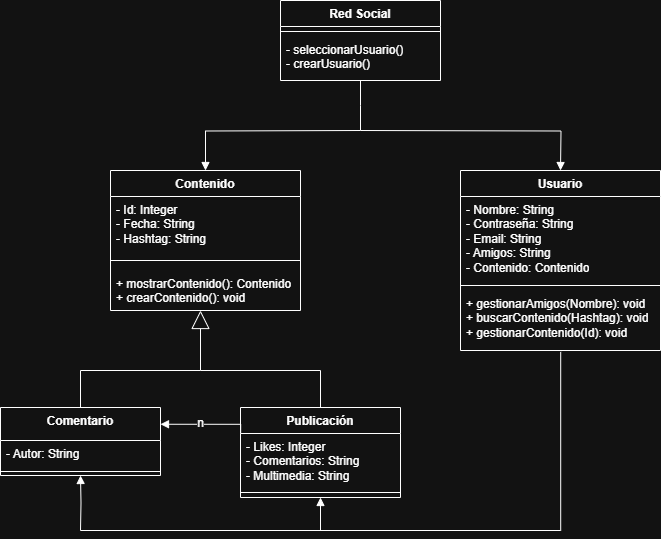

The diagram above was exported from draw.io. Its source (the exported page's mxGraphModel, read from the mxfile embedded in the PNG):
<mxGraphModel dx="1050" dy="671" grid="1" gridSize="10" guides="1" tooltips="1" connect="1" arrows="1" fold="1" page="1" pageScale="1" pageWidth="827" pageHeight="1169" math="0" shadow="0">
  <root>
    <mxCell id="WIyWlLk6GJQsqaUBKTNV-0" />
    <mxCell id="WIyWlLk6GJQsqaUBKTNV-1" parent="WIyWlLk6GJQsqaUBKTNV-0" />
    <mxCell id="s699RsXedqeOyzz-GIu1-4" value="&lt;div&gt;Contenido&lt;/div&gt;&lt;div&gt;&lt;br&gt;&lt;/div&gt;" style="swimlane;fontStyle=1;align=center;verticalAlign=top;childLayout=stackLayout;horizontal=1;startSize=26;horizontalStack=0;resizeParent=1;resizeParentMax=0;resizeLast=0;collapsible=1;marginBottom=0;whiteSpace=wrap;html=1;" parent="WIyWlLk6GJQsqaUBKTNV-1" vertex="1">
      <mxGeometry x="190" y="280" width="190" height="140" as="geometry" />
    </mxCell>
    <mxCell id="s699RsXedqeOyzz-GIu1-5" value="&lt;div&gt;- Id: Integer&lt;/div&gt;&lt;div&gt;- Fecha: String&lt;/div&gt;&lt;div&gt;- Hashtag: String&lt;/div&gt;" style="text;strokeColor=none;fillColor=none;align=left;verticalAlign=top;spacingLeft=4;spacingRight=4;overflow=hidden;rotatable=0;points=[[0,0.5],[1,0.5]];portConstraint=eastwest;whiteSpace=wrap;html=1;" parent="s699RsXedqeOyzz-GIu1-4" vertex="1">
      <mxGeometry y="26" width="190" height="54" as="geometry" />
    </mxCell>
    <mxCell id="s699RsXedqeOyzz-GIu1-6" value="" style="line;strokeWidth=1;fillColor=none;align=left;verticalAlign=middle;spacingTop=-1;spacingLeft=3;spacingRight=3;rotatable=0;labelPosition=right;points=[];portConstraint=eastwest;strokeColor=inherit;" parent="s699RsXedqeOyzz-GIu1-4" vertex="1">
      <mxGeometry y="80" width="190" height="20" as="geometry" />
    </mxCell>
    <mxCell id="s699RsXedqeOyzz-GIu1-74" value="&lt;div&gt;+ mostrarContenido(): Contenido&lt;/div&gt;&lt;div&gt;+ crearContenido(): void&lt;/div&gt;" style="text;strokeColor=none;fillColor=none;align=left;verticalAlign=top;spacingLeft=4;spacingRight=4;overflow=hidden;rotatable=0;points=[[0,0.5],[1,0.5]];portConstraint=eastwest;whiteSpace=wrap;html=1;" parent="s699RsXedqeOyzz-GIu1-4" vertex="1">
      <mxGeometry y="100" width="190" height="40" as="geometry" />
    </mxCell>
    <mxCell id="s699RsXedqeOyzz-GIu1-16" value="Red Social" style="swimlane;fontStyle=1;align=center;verticalAlign=top;childLayout=stackLayout;horizontal=1;startSize=26;horizontalStack=0;resizeParent=1;resizeParentMax=0;resizeLast=0;collapsible=1;marginBottom=0;whiteSpace=wrap;html=1;fillColor=none;" parent="WIyWlLk6GJQsqaUBKTNV-1" vertex="1">
      <mxGeometry x="360" y="110" width="160" height="80" as="geometry" />
    </mxCell>
    <mxCell id="s699RsXedqeOyzz-GIu1-18" value="" style="line;strokeWidth=1;fillColor=none;align=left;verticalAlign=middle;spacingTop=-1;spacingLeft=3;spacingRight=3;rotatable=0;labelPosition=right;points=[];portConstraint=eastwest;strokeColor=inherit;" parent="s699RsXedqeOyzz-GIu1-16" vertex="1">
      <mxGeometry y="26" width="160" height="10" as="geometry" />
    </mxCell>
    <mxCell id="s699RsXedqeOyzz-GIu1-69" value="&lt;div&gt;- seleccionarUsuario()&lt;/div&gt;&lt;div&gt;- crearUsuario()&lt;/div&gt;" style="text;strokeColor=none;fillColor=none;align=left;verticalAlign=top;spacingLeft=4;spacingRight=4;overflow=hidden;rotatable=0;points=[[0,0.5],[1,0.5]];portConstraint=eastwest;whiteSpace=wrap;html=1;" parent="s699RsXedqeOyzz-GIu1-16" vertex="1">
      <mxGeometry y="36" width="160" height="44" as="geometry" />
    </mxCell>
    <mxCell id="s699RsXedqeOyzz-GIu1-21" value="Usuario" style="swimlane;fontStyle=1;align=center;verticalAlign=top;childLayout=stackLayout;horizontal=1;startSize=26;horizontalStack=0;resizeParent=1;resizeParentMax=0;resizeLast=0;collapsible=1;marginBottom=0;whiteSpace=wrap;html=1;" parent="WIyWlLk6GJQsqaUBKTNV-1" vertex="1">
      <mxGeometry x="540" y="280" width="200" height="180" as="geometry" />
    </mxCell>
    <mxCell id="s699RsXedqeOyzz-GIu1-75" value="&lt;div&gt;- Nombre: String&lt;/div&gt;&lt;div&gt;- Contraseña: String&lt;/div&gt;&lt;div&gt;- Email: String&lt;/div&gt;&lt;div&gt;- Amigos: String&lt;/div&gt;&lt;div&gt;- Contenido: Contenido&lt;/div&gt;&lt;div&gt;&lt;br&gt;&lt;/div&gt;" style="text;strokeColor=none;fillColor=none;align=left;verticalAlign=top;spacingLeft=4;spacingRight=4;overflow=hidden;rotatable=0;points=[[0,0.5],[1,0.5]];portConstraint=eastwest;whiteSpace=wrap;html=1;" parent="s699RsXedqeOyzz-GIu1-21" vertex="1">
      <mxGeometry y="26" width="200" height="84" as="geometry" />
    </mxCell>
    <mxCell id="s699RsXedqeOyzz-GIu1-23" value="" style="line;strokeWidth=1;fillColor=none;align=left;verticalAlign=middle;spacingTop=-1;spacingLeft=3;spacingRight=3;rotatable=0;labelPosition=right;points=[];portConstraint=eastwest;strokeColor=inherit;" parent="s699RsXedqeOyzz-GIu1-21" vertex="1">
      <mxGeometry y="110" width="200" height="10" as="geometry" />
    </mxCell>
    <mxCell id="s699RsXedqeOyzz-GIu1-60" value="&lt;div&gt;+ gestionarAmigos(Nombre): void&lt;/div&gt;&lt;div&gt;+ buscarContenido(Hashtag): void&lt;/div&gt;&lt;div&gt;+ gestionarContenido(Id): void&lt;/div&gt;" style="text;strokeColor=none;fillColor=none;align=left;verticalAlign=top;spacingLeft=4;spacingRight=4;overflow=hidden;rotatable=0;points=[[0,0.5],[1,0.5]];portConstraint=eastwest;whiteSpace=wrap;html=1;" parent="s699RsXedqeOyzz-GIu1-21" vertex="1">
      <mxGeometry y="120" width="200" height="60" as="geometry" />
    </mxCell>
    <mxCell id="s699RsXedqeOyzz-GIu1-24" value="" style="endArrow=none;html=1;edgeStyle=orthogonalEdgeStyle;rounded=0;" parent="WIyWlLk6GJQsqaUBKTNV-1" target="s699RsXedqeOyzz-GIu1-42" edge="1">
      <mxGeometry relative="1" as="geometry">
        <mxPoint x="280" y="480" as="sourcePoint" />
        <mxPoint x="400" y="520" as="targetPoint" />
        <Array as="points">
          <mxPoint x="280" y="480" />
          <mxPoint x="400" y="480" />
        </Array>
      </mxGeometry>
    </mxCell>
    <mxCell id="s699RsXedqeOyzz-GIu1-27" value="" style="endArrow=none;html=1;edgeStyle=orthogonalEdgeStyle;rounded=0;exitX=0.5;exitY=0;exitDx=0;exitDy=0;" parent="WIyWlLk6GJQsqaUBKTNV-1" source="s699RsXedqeOyzz-GIu1-39" edge="1">
      <mxGeometry relative="1" as="geometry">
        <mxPoint x="160" y="480" as="sourcePoint" />
        <mxPoint x="280" y="480" as="targetPoint" />
        <Array as="points">
          <mxPoint x="160" y="480" />
          <mxPoint x="280" y="480" />
        </Array>
      </mxGeometry>
    </mxCell>
    <mxCell id="s699RsXedqeOyzz-GIu1-28" value="" style="endArrow=none;html=1;edgeStyle=orthogonalEdgeStyle;rounded=0;exitX=0.5;exitY=1;exitDx=0;exitDy=0;" parent="WIyWlLk6GJQsqaUBKTNV-1" source="s699RsXedqeOyzz-GIu1-16" edge="1">
      <mxGeometry relative="1" as="geometry">
        <mxPoint x="440" y="200" as="sourcePoint" />
        <mxPoint x="440" y="240" as="targetPoint" />
        <Array as="points" />
      </mxGeometry>
    </mxCell>
    <mxCell id="s699RsXedqeOyzz-GIu1-34" value="" style="endArrow=block;endFill=1;html=1;edgeStyle=orthogonalEdgeStyle;align=left;verticalAlign=top;rounded=0;entryX=0.5;entryY=0;entryDx=0;entryDy=0;" parent="WIyWlLk6GJQsqaUBKTNV-1" edge="1">
      <mxGeometry x="-1" y="-64" relative="1" as="geometry">
        <mxPoint x="440" y="240" as="sourcePoint" />
        <mxPoint x="640" y="280" as="targetPoint" />
        <mxPoint x="-40" y="-14" as="offset" />
      </mxGeometry>
    </mxCell>
    <mxCell id="s699RsXedqeOyzz-GIu1-36" value="" style="endArrow=block;endFill=1;html=1;edgeStyle=orthogonalEdgeStyle;align=left;verticalAlign=top;rounded=0;" parent="WIyWlLk6GJQsqaUBKTNV-1" target="s699RsXedqeOyzz-GIu1-4" edge="1">
      <mxGeometry x="-1" y="80" relative="1" as="geometry">
        <mxPoint x="440" y="240" as="sourcePoint" />
        <mxPoint x="570" y="250" as="targetPoint" />
        <mxPoint x="80" y="-80" as="offset" />
      </mxGeometry>
    </mxCell>
    <mxCell id="s699RsXedqeOyzz-GIu1-39" value="Comentario" style="swimlane;fontStyle=1;align=center;verticalAlign=top;childLayout=stackLayout;horizontal=1;startSize=33;horizontalStack=0;resizeParent=1;resizeParentMax=0;resizeLast=0;collapsible=1;marginBottom=0;whiteSpace=wrap;html=1;" parent="WIyWlLk6GJQsqaUBKTNV-1" vertex="1">
      <mxGeometry x="80" y="517" width="160" height="68" as="geometry" />
    </mxCell>
    <mxCell id="12EFkG_3rl6QTJ-l8d9U-1" value="- Autor: String" style="text;strokeColor=none;fillColor=none;align=left;verticalAlign=top;spacingLeft=4;spacingRight=4;overflow=hidden;rotatable=0;points=[[0,0.5],[1,0.5]];portConstraint=eastwest;whiteSpace=wrap;html=1;" parent="s699RsXedqeOyzz-GIu1-39" vertex="1">
      <mxGeometry y="33" width="160" height="27" as="geometry" />
    </mxCell>
    <mxCell id="s699RsXedqeOyzz-GIu1-41" value="" style="line;strokeWidth=1;fillColor=none;align=left;verticalAlign=middle;spacingTop=-1;spacingLeft=3;spacingRight=3;rotatable=0;labelPosition=right;points=[];portConstraint=eastwest;strokeColor=inherit;" parent="s699RsXedqeOyzz-GIu1-39" vertex="1">
      <mxGeometry y="60" width="160" height="8" as="geometry" />
    </mxCell>
    <mxCell id="s699RsXedqeOyzz-GIu1-42" value="Publicación" style="swimlane;fontStyle=1;align=center;verticalAlign=top;childLayout=stackLayout;horizontal=1;startSize=26;horizontalStack=0;resizeParent=1;resizeParentMax=0;resizeLast=0;collapsible=1;marginBottom=0;whiteSpace=wrap;html=1;" parent="WIyWlLk6GJQsqaUBKTNV-1" vertex="1">
      <mxGeometry x="320" y="517" width="160" height="90" as="geometry" />
    </mxCell>
    <mxCell id="s699RsXedqeOyzz-GIu1-43" value="&lt;div&gt;&lt;span style=&quot;background-color: transparent; color: light-dark(rgb(0, 0, 0), rgb(255, 255, 255));&quot;&gt;- Likes: Integer&lt;/span&gt;&lt;/div&gt;&lt;div&gt;&lt;span style=&quot;background-color: transparent; color: light-dark(rgb(0, 0, 0), rgb(255, 255, 255));&quot;&gt;- Comentarios: String&amp;nbsp;&lt;/span&gt;&lt;/div&gt;&lt;div&gt;&lt;span style=&quot;background-color: transparent; color: light-dark(rgb(0, 0, 0), rgb(255, 255, 255));&quot;&gt;- Multimedia: String&lt;/span&gt;&lt;/div&gt;" style="text;strokeColor=none;fillColor=none;align=left;verticalAlign=top;spacingLeft=4;spacingRight=4;overflow=hidden;rotatable=0;points=[[0,0.5],[1,0.5]];portConstraint=eastwest;whiteSpace=wrap;html=1;" parent="s699RsXedqeOyzz-GIu1-42" vertex="1">
      <mxGeometry y="26" width="160" height="54" as="geometry" />
    </mxCell>
    <mxCell id="s699RsXedqeOyzz-GIu1-44" value="" style="line;strokeWidth=1;fillColor=none;align=left;verticalAlign=middle;spacingTop=-1;spacingLeft=3;spacingRight=3;rotatable=0;labelPosition=right;points=[];portConstraint=eastwest;strokeColor=inherit;" parent="s699RsXedqeOyzz-GIu1-42" vertex="1">
      <mxGeometry y="80" width="160" height="10" as="geometry" />
    </mxCell>
    <mxCell id="s699RsXedqeOyzz-GIu1-78" value="" style="endArrow=none;html=1;edgeStyle=orthogonalEdgeStyle;rounded=0;exitX=0.501;exitY=1.023;exitDx=0;exitDy=0;exitPerimeter=0;" parent="WIyWlLk6GJQsqaUBKTNV-1" source="s699RsXedqeOyzz-GIu1-60" edge="1">
      <mxGeometry relative="1" as="geometry">
        <mxPoint x="630" y="510" as="sourcePoint" />
        <mxPoint x="160" y="640" as="targetPoint" />
        <Array as="points">
          <mxPoint x="640" y="640" />
          <mxPoint x="160" y="640" />
        </Array>
      </mxGeometry>
    </mxCell>
    <mxCell id="s699RsXedqeOyzz-GIu1-81" value="" style="endArrow=block;endFill=1;html=1;edgeStyle=orthogonalEdgeStyle;align=left;verticalAlign=top;rounded=0;entryX=0.5;entryY=1;entryDx=0;entryDy=0;" parent="WIyWlLk6GJQsqaUBKTNV-1" target="s699RsXedqeOyzz-GIu1-39" edge="1">
      <mxGeometry x="-1" relative="1" as="geometry">
        <mxPoint x="160" y="640" as="sourcePoint" />
        <mxPoint x="160" y="610" as="targetPoint" />
        <Array as="points" />
      </mxGeometry>
    </mxCell>
    <mxCell id="s699RsXedqeOyzz-GIu1-84" value="" style="endArrow=block;endFill=1;html=1;edgeStyle=orthogonalEdgeStyle;align=left;verticalAlign=top;rounded=0;entryX=0.5;entryY=1;entryDx=0;entryDy=0;" parent="WIyWlLk6GJQsqaUBKTNV-1" target="s699RsXedqeOyzz-GIu1-42" edge="1">
      <mxGeometry x="-1" relative="1" as="geometry">
        <mxPoint x="400" y="640" as="sourcePoint" />
        <mxPoint x="170" y="561" as="targetPoint" />
        <Array as="points">
          <mxPoint x="400" y="610" />
          <mxPoint x="400" y="610" />
        </Array>
      </mxGeometry>
    </mxCell>
    <mxCell id="s699RsXedqeOyzz-GIu1-85" value="" style="endArrow=block;endFill=1;html=1;edgeStyle=orthogonalEdgeStyle;align=left;verticalAlign=top;rounded=0;exitX=0.001;exitY=0.277;exitDx=0;exitDy=0;entryX=1;entryY=0.5;entryDx=0;entryDy=0;exitPerimeter=0;" parent="WIyWlLk6GJQsqaUBKTNV-1" source="s699RsXedqeOyzz-GIu1-42" edge="1">
      <mxGeometry x="-1" relative="1" as="geometry">
        <mxPoint x="320" y="534.25" as="sourcePoint" />
        <mxPoint x="240" y="533.75" as="targetPoint" />
        <Array as="points">
          <mxPoint x="240" y="534" />
        </Array>
      </mxGeometry>
    </mxCell>
    <mxCell id="12EFkG_3rl6QTJ-l8d9U-0" value="n" style="edgeLabel;html=1;align=center;verticalAlign=middle;resizable=0;points=[];fontSize=12;" parent="s699RsXedqeOyzz-GIu1-85" vertex="1" connectable="0">
      <mxGeometry x="-0.1454" y="-1" relative="1" as="geometry">
        <mxPoint x="-11" as="offset" />
      </mxGeometry>
    </mxCell>
    <mxCell id="12EFkG_3rl6QTJ-l8d9U-2" value="" style="endArrow=block;endSize=16;endFill=0;html=1;rounded=0;fontSize=12;curved=1;" parent="WIyWlLk6GJQsqaUBKTNV-1" edge="1">
      <mxGeometry width="160" relative="1" as="geometry">
        <mxPoint x="280" y="480" as="sourcePoint" />
        <mxPoint x="280" y="420" as="targetPoint" />
      </mxGeometry>
    </mxCell>
  </root>
</mxGraphModel>